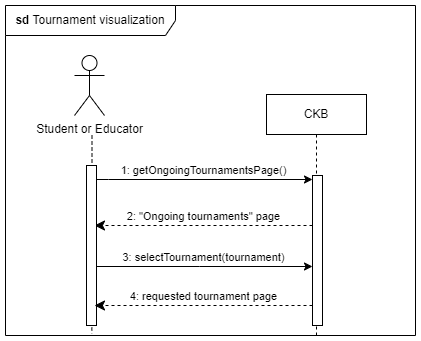

The diagram above was exported from draw.io. Its source (the exported page's mxGraphModel, read from the mxfile embedded in the PNG):
<mxGraphModel dx="1050" dy="534" grid="1" gridSize="10" guides="1" tooltips="1" connect="1" arrows="1" fold="1" page="1" pageScale="1" pageWidth="850" pageHeight="1100" math="0" shadow="0">
  <root>
    <mxCell id="0" />
    <mxCell id="1" parent="0" />
    <mxCell id="2eTdwxVtggpJTNr_hQ4q-1" value="&lt;b&gt;sd&lt;/b&gt;&amp;nbsp;Tournament visualization" style="shape=umlFrame;whiteSpace=wrap;html=1;pointerEvents=0;recursiveResize=0;container=1;collapsible=0;width=170;" parent="1" vertex="1">
      <mxGeometry x="30" y="20" width="410" height="330" as="geometry" />
    </mxCell>
    <mxCell id="2eTdwxVtggpJTNr_hQ4q-2" value="" style="html=1;verticalAlign=bottom;endArrow=none;dashed=1;endSize=8;edgeStyle=elbowEdgeStyle;elbow=vertical;curved=0;rounded=0;endFill=0;entryX=0.315;entryY=0.995;entryDx=0;entryDy=0;entryPerimeter=0;" parent="2eTdwxVtggpJTNr_hQ4q-1" edge="1">
      <mxGeometry relative="1" as="geometry">
        <mxPoint x="86.34999999999991" y="328.35" as="targetPoint" />
        <Array as="points" />
        <mxPoint x="86.5" y="130" as="sourcePoint" />
      </mxGeometry>
    </mxCell>
    <mxCell id="2eTdwxVtggpJTNr_hQ4q-3" value="CKB" style="shape=umlLifeline;perimeter=lifelinePerimeter;whiteSpace=wrap;html=1;container=0;dropTarget=0;collapsible=0;recursiveResize=0;outlineConnect=0;portConstraint=eastwest;newEdgeStyle={&quot;edgeStyle&quot;:&quot;elbowEdgeStyle&quot;,&quot;elbow&quot;:&quot;vertical&quot;,&quot;curved&quot;:0,&quot;rounded&quot;:0};" parent="2eTdwxVtggpJTNr_hQ4q-1" vertex="1">
      <mxGeometry x="261" y="89" width="100" height="241" as="geometry" />
    </mxCell>
    <mxCell id="2eTdwxVtggpJTNr_hQ4q-4" value="1: getOngoingTournamentsPage()" style="html=1;verticalAlign=bottom;endArrow=classic;edgeStyle=elbowEdgeStyle;elbow=vertical;curved=0;rounded=0;endFill=1;" parent="2eTdwxVtggpJTNr_hQ4q-1" target="2eTdwxVtggpJTNr_hQ4q-7" edge="1">
      <mxGeometry relative="1" as="geometry">
        <mxPoint x="89" y="174" as="sourcePoint" />
        <Array as="points">
          <mxPoint x="103" y="174" />
        </Array>
        <mxPoint x="302" y="174" as="targetPoint" />
      </mxGeometry>
    </mxCell>
    <mxCell id="2eTdwxVtggpJTNr_hQ4q-5" value="3: selectTournament(tournament)" style="html=1;verticalAlign=bottom;endArrow=classic;edgeStyle=elbowEdgeStyle;elbow=horizontal;curved=0;rounded=0;endFill=1;" parent="2eTdwxVtggpJTNr_hQ4q-1" edge="1">
      <mxGeometry x="0.0044" relative="1" as="geometry">
        <mxPoint x="89" y="261" as="sourcePoint" />
        <Array as="points">
          <mxPoint x="194" y="261" />
        </Array>
        <mxPoint x="307" y="261" as="targetPoint" />
        <mxPoint as="offset" />
      </mxGeometry>
    </mxCell>
    <mxCell id="2eTdwxVtggpJTNr_hQ4q-6" value="2: &quot;Ongoing tournaments&quot; page" style="html=1;verticalAlign=bottom;endArrow=classic;dashed=1;endSize=8;edgeStyle=elbowEdgeStyle;elbow=vertical;curved=0;rounded=0;endFill=1;" parent="2eTdwxVtggpJTNr_hQ4q-1" edge="1">
      <mxGeometry relative="1" as="geometry">
        <mxPoint x="89" y="220" as="targetPoint" />
        <Array as="points">
          <mxPoint x="233" y="220" />
        </Array>
        <mxPoint x="307" y="220" as="sourcePoint" />
      </mxGeometry>
    </mxCell>
    <mxCell id="2eTdwxVtggpJTNr_hQ4q-7" value="" style="html=1;points=[];perimeter=orthogonalPerimeter;outlineConnect=0;targetShapes=umlLifeline;portConstraint=eastwest;newEdgeStyle={&quot;edgeStyle&quot;:&quot;elbowEdgeStyle&quot;,&quot;elbow&quot;:&quot;vertical&quot;,&quot;curved&quot;:0,&quot;rounded&quot;:0};" parent="2eTdwxVtggpJTNr_hQ4q-1" vertex="1">
      <mxGeometry x="307" y="170" width="10" height="150" as="geometry" />
    </mxCell>
    <mxCell id="2eTdwxVtggpJTNr_hQ4q-9" value="" style="html=1;points=[];perimeter=orthogonalPerimeter;outlineConnect=0;targetShapes=umlLifeline;portConstraint=eastwest;newEdgeStyle={&quot;edgeStyle&quot;:&quot;elbowEdgeStyle&quot;,&quot;elbow&quot;:&quot;vertical&quot;,&quot;curved&quot;:0,&quot;rounded&quot;:0};" parent="2eTdwxVtggpJTNr_hQ4q-1" vertex="1">
      <mxGeometry x="81" y="160" width="10" height="160" as="geometry" />
    </mxCell>
    <mxCell id="2eTdwxVtggpJTNr_hQ4q-10" value="Student or Educator" style="shape=umlActor;verticalLabelPosition=bottom;verticalAlign=top;html=1;" parent="2eTdwxVtggpJTNr_hQ4q-1" vertex="1">
      <mxGeometry x="69" y="50" width="30" height="60" as="geometry" />
    </mxCell>
    <mxCell id="2eTdwxVtggpJTNr_hQ4q-11" value="4: requested tournament page" style="html=1;verticalAlign=bottom;endArrow=classic;dashed=1;endSize=8;edgeStyle=elbowEdgeStyle;elbow=vertical;curved=0;rounded=0;endFill=1;" parent="2eTdwxVtggpJTNr_hQ4q-1" edge="1">
      <mxGeometry relative="1" as="geometry">
        <mxPoint x="89" y="299.66159090909093" as="targetPoint" />
        <Array as="points" />
        <mxPoint x="307" y="300" as="sourcePoint" />
        <mxPoint as="offset" />
      </mxGeometry>
    </mxCell>
  </root>
</mxGraphModel>